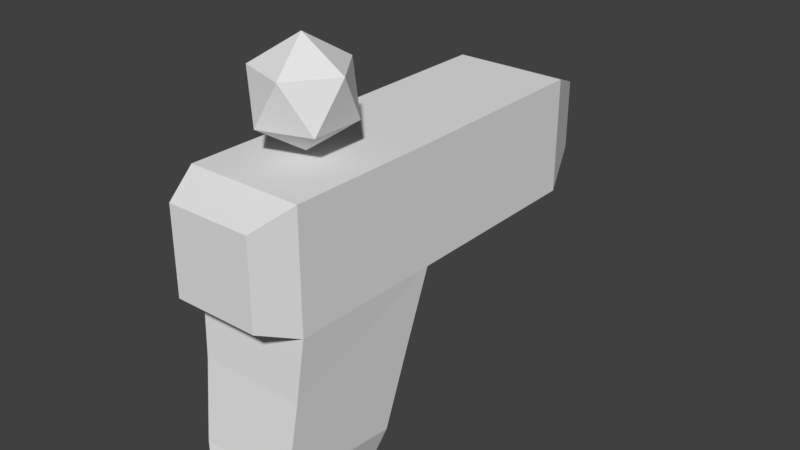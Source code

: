 # Source: Blaster.blend  (saved by Blender 2.78.0; exported with 4.5.12 LTS)
import bpy
from mathutils import Matrix  # noqa: F401  (used for matrix-valued properties, if any)

bpy.ops.wm.read_factory_settings(use_empty=True)
scene = bpy.context.scene
scene.name = 'Scene'

# ---- collections
col_collection_1 = bpy.data.collections.new('Collection 1'); scene.collection.children.link(col_collection_1)

# ---- materials (node trees are filled in below, after node groups)
mat_material = bpy.data.materials.new('Material')
mat_material.alpha_threshold = 0.0
mat_material.use_transparent_shadow = False
mat_material.roughness = 0.5
mat_material.line_color = (0.0, 0.0, 0.0, 1.0)

# ---- material node trees

# ---- world
world_world = bpy.data.worlds.new('World'); scene.world = world_world
world_world.color = (0.05088, 0.05088, 0.05088)
world_world.use_sun_shadow = False
world_world.sun_shadow_jitter_overblur = 0.0
world_world.cycles.sampling_method = 'MANUAL'

# ---- meshes
me_icosphere = bpy.data.meshes.new('Icosphere')
me_icosphere.from_pydata([(0.0, 1.075e-08, 0.07756), (0.01378, -0.01001, 0.08808), (-0.005262, -0.01619, 0.08808), (-0.01703, 1.075e-08, 0.08808), (-0.005262, 0.01619, 0.08808), (0.01378, 0.01001, 0.08808), (0.005262, -0.01619, 0.1051), (-0.01378, -0.01001, 0.1051), (-0.01378, 0.01001, 0.1051), (0.005262, 0.01619, 0.1051), (0.01703, 1.075e-08, 0.1051), (0.0, 1.075e-08, 0.1156)], [], [(0, 1, 2), (1, 0, 5), (0, 2, 3), (0, 3, 4), (0, 4, 5), (1, 5, 10), (2, 1, 6), (3, 2, 7), (4, 3, 8), (5, 4, 9), (1, 10, 6), (2, 6, 7), (3, 7, 8), (4, 8, 9), (5, 9, 10), (6, 10, 11), (7, 6, 11), (8, 7, 11), (9, 8, 11), (10, 9, 11)])
me_icosphere.use_remesh_preserve_volume = False
me_icosphere.use_remesh_preserve_attributes = False
me_icosphere.use_mirror_vertex_groups = False
me_icosphere.update()
me_cube = bpy.data.meshes.new('Cube')
me_cube.from_pydata([(0.02235, 0.03268, 0.03076), (-0.02235, 0.03268, 0.03076), (0.02235, 0.03268, 0.07545), (-0.02235, 0.03268, 0.07545), (0.01356, 0.1314, 0.03954), (-0.01356, 0.1314, 0.03954), (0.01356, 0.1314, 0.06667), (-0.01356, 0.1314, 0.06667), (-0.02235, 0.1098, 0.07545), (0.02235, 0.1098, 0.07545), (-0.02235, 0.1098, 0.03076), (0.02235, 0.1098, 0.03076), (0.02235, -0.02685, 0.03128), (-0.02235, -0.02685, 0.03128), (0.02235, -0.02685, 0.07597), (-0.02235, -0.02685, 0.07597), (0.01634, -0.04122, 0.03728), (-0.01634, -0.04122, 0.03728), (0.01634, -0.04122, 0.06997), (-0.01634, -0.04122, 0.06997), (0.02056, 0.02401, 0.001789), (-0.02056, 0.02401, 0.001789), (0.02056, -0.02903, 0.007634), (-0.02056, -0.02903, 0.007634), (0.01266, 0.01067, -0.0476), (-0.01266, 0.01067, -0.0476), (0.01266, -0.03782, -0.04226), (-0.01266, -0.03782, -0.04226), (-0.0188, -0.03334, -0.02312), (0.0188, -0.03334, -0.02312), (-0.0188, 0.01515, -0.02846), (0.0188, 0.01515, -0.02846)], [], [(13, 1, 21, 23), (2, 0, 11, 9), (10, 8, 7, 5), (8, 9, 6, 7), (9, 11, 4, 6), (3, 2, 9, 8), (0, 1, 10, 11), (5, 7, 6, 4), (1, 3, 8, 10), (11, 10, 5, 4), (14, 15, 19, 18), (2, 3, 15, 14), (3, 1, 13, 15), (0, 2, 14, 12), (16, 18, 19, 17), (12, 14, 18, 16), (15, 13, 17, 19), (13, 12, 16, 17), (30, 31, 24, 25), (1, 0, 20, 21), (0, 12, 22, 20), (12, 13, 23, 22), (31, 29, 26, 24), (20, 22, 29, 31), (23, 21, 30, 28), (28, 30, 25, 27), (21, 20, 31, 30), (22, 23, 28, 29), (29, 28, 27, 26), (27, 25, 24, 26)])
me_cube.materials.append(mat_material)
me_cube.use_remesh_preserve_volume = False
me_cube.use_remesh_preserve_attributes = False
me_cube.use_mirror_vertex_groups = False
me_cube.update()

# ---- objects
ob_blaster_volt_storage = bpy.data.objects.new('Blaster Volt Storage', me_icosphere)
ob_blaster = bpy.data.objects.new('Blaster', me_cube)

# ---- transforms, parenting, visibility, modifiers, constraints
ob_blaster_volt_storage.location = (0.0, 0.0, 0.0)
ob_blaster_volt_storage.scale = (1.0, 1.0, 1.0)
ob_blaster_volt_storage.lineart.crease_threshold = 0.0
ob_blaster.location = (0.0, 0.0, 0.0)
ob_blaster.lock_rotations_4d = False
ob_blaster.empty_display_type = 'ARROWS'
ob_blaster.lineart.crease_threshold = 0.0

# ---- collection membership
col_collection_1.objects.link(ob_blaster_volt_storage)
col_collection_1.objects.link(ob_blaster)

# ---- scene / render settings (as saved in the file)
scene.frame_start = 1; scene.frame_end = 250; scene.frame_set(1)
scene.render.engine = 'BLENDER_EEVEE_NEXT'
scene.render.resolution_percentage = 50
scene.render.dither_intensity = 0.0
scene.cycles.use_denoising = False
scene.cycles.samples = 128
scene.cycles.sampling_pattern = 'TABULATED_SOBOL'
scene.cycles.light_sampling_threshold = 0.0
scene.cycles.use_adaptive_sampling = False
scene.cycles.use_light_tree = False
scene.cycles.blur_glossy = 0.0
scene.cycles.sample_clamp_indirect = 0.0
scene.view_settings.view_transform = 'Standard'
bpy.context.view_layer.update()

# ---- added for rendering (the .blend has no active camera and no usable light): camera, sun
cam_auto = bpy.data.cameras.new('AutoCamera')
cam_auto.lens = 50.0
cam_auto.sensor_width = 36.0
cam_auto.clip_end = 1000.0
ob_auto_camera = bpy.data.objects.new('AutoCamera', cam_auto)
scene.collection.objects.link(ob_auto_camera)
ob_auto_camera.location = (0.223642, -0.223299, 0.212932)
ob_auto_camera.rotation_euler = (1.09748, -7.21219e-08, 0.694738)
scene.camera = ob_auto_camera
light_auto_sun = bpy.data.lights.new('AutoSun', 'SUN')
light_auto_sun.energy = 3.0
light_auto_sun.angle = 0.0523599
ob_auto_sun = bpy.data.objects.new('AutoSun', light_auto_sun)
scene.collection.objects.link(ob_auto_sun)
ob_auto_sun.rotation_euler = (0.872665, 0.174533, 0.523599)
bpy.context.view_layer.update()
